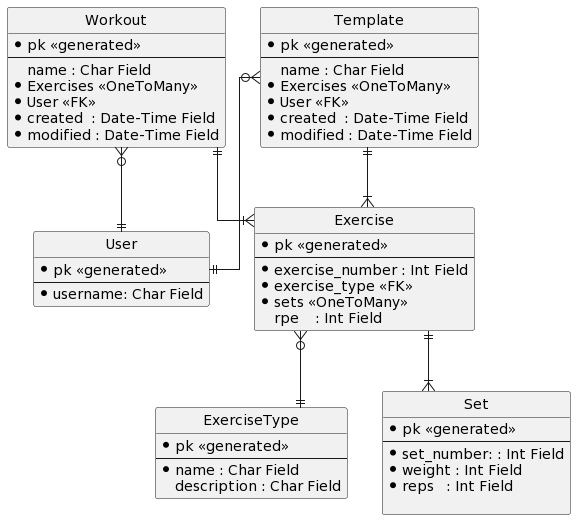

The diagram above was rendered by PlantUML. Its source (embedded in the PNG):
@startuml
' hide the spot
hide circle

' avoid problems with angled crows feet
skinparam linetype ortho

entity User {
   * pk <<generated>>
   ---
   * username: Char Field
}

entity Workout {
   * pk <<generated>>
   ---
     name : Char Field
   * Exercises <<OneToMany>>
   * User <<FK>>
   * created  : Date-Time Field
   * modified : Date-Time Field
}

entity Exercise {
   * pk <<generated>>
   ---
   * exercise_number : Int Field
   * exercise_type <<FK>>
   * sets <<OneToMany>>
     rpe    : Int Field
}

entity ExerciseType {
   * pk <<generated>>
   ---
   * name : Char Field
     description : Char Field
}

entity Set {
   * pk <<generated>>
   ---
   * set_number: : Int Field
   * weight : Int Field
   * reps   : Int Field
   
}

entity Template {
   * pk <<generated>>
   ---
     name : Char Field
   * Exercises <<OneToMany>>
   * User <<FK>>
   * created  : Date-Time Field
   * modified : Date-Time Field
}

' Workout is related to exaxtly one User, User has zero or many workouts
Workout }o--|| User
' Workout is related to one or many Exercise instances and A Exercise is related to exactly one Workout instance 
Workout ||--|{ Exercise
' Exercise has exactly one ExerciseType but ExerciseType can be related to many Exercise instances
Exercise }o--|| ExerciseType
' an Exercise has one or many sets, a Set is only related to one Exercise
Exercise ||--|{ Set
' Template is related to exaxtly one User, User has zero or many workouts
Template }o--|| User
' Template is related to one or many Exercise instances and A Exercise is related to exactly one Workout instance 
Template ||--|{ Exercise
' Exercise has exactly one ExerciseType but ExerciseType can be related to many Exercise instances
@enduml